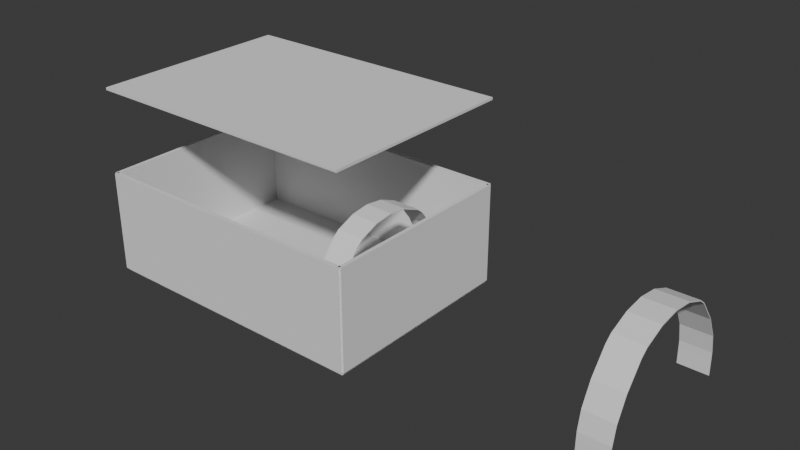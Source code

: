 # Source: Room.blend  (saved by Blender 4.5.88; exported with 4.5.12 LTS)
import bpy
from mathutils import Matrix  # noqa: F401  (used for matrix-valued properties, if any)

bpy.ops.wm.read_factory_settings(use_empty=True)
scene = bpy.context.scene
scene.name = 'Scene'

# ---- collections
col_collection = bpy.data.collections.new('Collection'); scene.collection.children.link(col_collection)
col_room = bpy.data.collections.new('Room'); scene.collection.children.link(col_room)

# ---- world
world_world = bpy.data.worlds.new('World'); scene.world = world_world
world_world.use_nodes = True; world_world.node_tree.nodes.clear()
_N = world_world.node_tree.nodes; _L = world_world.node_tree.links
n0 = _N.new('ShaderNodeOutputWorld'); n0.name = 'World Output'; n0.location = (200, 100)
n1 = _N.new('ShaderNodeBackground'); n1.name = 'Background'; n1.location = (-200, 100)
n1.inputs[0].default_value = (0.05088, 0.05088, 0.05088, 1.0)
_L.new(n1.outputs[0], n0.inputs[0])
n0.is_active_output = True
world_world.color = (0.05088, 0.05088, 0.05088)
world_world.sun_shadow_jitter_overblur = 0.0

# ---- meshes
me_cube_001 = bpy.data.meshes.new('Cube.001')
me_cube_001.from_pydata([(-1.0, -0.618, -1.0), (-1.0, -0.618, 1.0), (-1.0, 0.618, -1.0), (-1.0, 0.618, 1.0), (1.0, -0.618, -1.0), (1.0, -0.618, 1.0), (1.0, 0.618, -1.0), (1.0, 0.618, 1.0), (-1.0, 1.921e-09, 186.6), (-1.0, 1.921e-09, 188.6), (1.0, 1.921e-09, 186.6), (1.0, 1.921e-09, 188.6), (-1.0, -0.5062, 114.0), (1.0, -0.5062, 115.9), (-1.0, -0.5062, 115.9), (1.0, -0.5062, 114.0), (-1.0, 0.5062, 115.9), (1.0, 0.5062, 114.0), (-1.0, 0.5062, 114.0), (1.0, 0.5062, 115.9), (-1.0, 0.3202, 166.0), (1.0, 0.3202, 168.0), (-1.0, 0.3202, 168.0), (1.0, 0.3202, 166.0), (-1.0, -0.3202, 168.0), (1.0, -0.3202, 166.0), (-1.0, -0.3202, 166.0), (1.0, -0.3202, 168.0), (-1.0, 0.6132, 43.78), (1.0, 0.6132, 41.78), (-1.0, 0.6132, 41.78), (1.0, 0.6132, 43.78), (-1.0, -0.6132, 41.78), (1.0, -0.6132, 43.78), (-1.0, -0.6132, 43.78), (1.0, -0.6132, 41.78), (-1.0, 0.6155, 30.16), (1.0, 0.6155, 28.16), (-1.0, 0.6155, 28.16), (1.0, 0.6155, 30.16), (-1.0, 0.5847, 74.94), (1.0, 0.5847, 76.92), (-1.0, 0.5847, 76.92), (1.0, 0.5847, 74.94), (-1.0, 0.375, 157.3), (1.0, 0.375, 155.3), (-1.0, 0.375, 155.3), (1.0, 0.375, 157.3), (-1.0, 0.1601, 181.7), (1.0, 0.1601, 183.7), (-1.0, 0.1601, 183.7), (1.0, 0.1601, 181.7), (-1.0, -0.1601, 183.7), (1.0, -0.1601, 181.7), (-1.0, -0.1601, 181.7), (1.0, -0.1601, 183.7), (-1.0, -0.375, 155.3), (1.0, -0.375, 157.3), (-1.0, -0.375, 157.3), (1.0, -0.375, 155.3), (-1.0, -0.5847, 76.92), (1.0, -0.5847, 74.94), (-1.0, -0.5847, 74.94), (1.0, -0.5847, 76.92), (-1.0, -0.6155, 28.16), (1.0, -0.6155, 30.16), (-1.0, -0.6155, 30.16), (1.0, -0.6155, 28.16)], [], [(38, 36, 3, 2), (2, 3, 7, 6), (67, 65, 5, 4), (4, 5, 1, 0), (64, 67, 4, 0), (65, 66, 1, 5), (49, 50, 9, 11), (48, 51, 10, 8), (51, 49, 11, 10), (54, 52, 9, 8), (62, 60, 14, 12), (57, 58, 14, 13), (56, 59, 15, 12), (59, 57, 13, 15), (43, 41, 19, 17), (40, 43, 17, 18), (41, 42, 16, 19), (46, 44, 16, 18), (48, 50, 22, 20), (45, 47, 21, 23), (46, 45, 23, 20), (47, 44, 22, 21), (53, 55, 27, 25), (54, 53, 25, 26), (55, 52, 24, 27), (56, 58, 24, 26), (39, 36, 28, 31), (38, 37, 29, 30), (37, 39, 31, 29), (40, 42, 28, 30), (64, 66, 34, 32), (63, 60, 34, 33), (62, 61, 35, 32), (61, 63, 33, 35), (6, 7, 39, 37), (2, 6, 37, 38), (7, 3, 36, 39), (30, 28, 36, 38), (18, 16, 42, 40), (31, 28, 42, 41), (30, 29, 43, 40), (29, 31, 41, 43), (19, 16, 44, 47), (18, 17, 45, 46), (17, 19, 47, 45), (20, 22, 44, 46), (8, 9, 50, 48), (23, 21, 49, 51), (20, 23, 51, 48), (21, 22, 50, 49), (11, 9, 52, 55), (8, 10, 53, 54), (10, 11, 55, 53), (26, 24, 52, 54), (12, 14, 58, 56), (25, 27, 57, 59), (26, 25, 59, 56), (27, 24, 58, 57), (15, 13, 63, 61), (12, 15, 61, 62), (13, 14, 60, 63), (32, 34, 60, 62), (0, 1, 66, 64), (33, 34, 66, 65), (32, 35, 67, 64), (35, 33, 65, 67)])
_uv = me_cube_001.uv_layers.new(name='UVMap')
_uv.uv.foreach_set('vector', [0.375, 0.2344, 0.625, 0.2344, 0.625, 0.25, 0.375, 0.25, 0.375, 0.25, 0.625, 0.25, 0.625, 0.5, 0.375, 0.5, 0.375, 0.7344, 0.625, 0.7344, 0.625, 0.75, 0.375, 0.75, 0.375, 0.75, 0.625, 0.75, 0.625, 1.0, 0.375, 1.0, 0.125, 0.7344, 0.375, 0.7344, 0.375, 0.75, 0.125, 0.75, 0.625, 0.7344, 0.875, 0.7344, 0.875, 0.75, 0.625, 0.75, 0.625, 0.6094, 0.875, 0.6094, 0.875, 0.625, 0.625, 0.625, 0.125, 0.6094, 0.375, 0.6094, 0.375, 0.625, 0.125, 0.625, 0.375, 0.6094, 0.625, 0.6094, 0.625, 0.625, 0.375, 0.625, 0.375, 0.1094, 0.625, 0.1094, 0.625, 0.125, 0.375, 0.125, 0.375, 0.04688, 0.625, 0.04688, 0.625, 0.0625, 0.375, 0.0625, 0.625, 0.6719, 0.875, 0.6719, 0.875, 0.6875, 0.625, 0.6875, 0.125, 0.6719, 0.375, 0.6719, 0.375, 0.6875, 0.125, 0.6875, 0.375, 0.6719, 0.625, 0.6719, 0.625, 0.6875, 0.375, 0.6875, 0.375, 0.5469, 0.625, 0.5469, 0.625, 0.5625, 0.375, 0.5625, 0.125, 0.5469, 0.375, 0.5469, 0.375, 0.5625, 0.125, 0.5625, 0.625, 0.5469, 0.875, 0.5469, 0.875, 0.5625, 0.625, 0.5625, 0.375, 0.1719, 0.625, 0.1719, 0.625, 0.1875, 0.375, 0.1875, 0.375, 0.1406, 0.625, 0.1406, 0.625, 0.1562, 0.375, 0.1562, 0.375, 0.5781, 0.625, 0.5781, 0.625, 0.5938, 0.375, 0.5938, 0.125, 0.5781, 0.375, 0.5781, 0.375, 0.5938, 0.125, 0.5938, 0.625, 0.5781, 0.875, 0.5781, 0.875, 0.5938, 0.625, 0.5938, 0.375, 0.6406, 0.625, 0.6406, 0.625, 0.6562, 0.375, 0.6562, 0.125, 0.6406, 0.375, 0.6406, 0.375, 0.6562, 0.125, 0.6562, 0.625, 0.6406, 0.875, 0.6406, 0.875, 0.6562, 0.625, 0.6562, 0.375, 0.07812, 0.625, 0.07812, 0.625, 0.09375, 0.375, 0.09375, 0.625, 0.5156, 0.875, 0.5156, 0.875, 0.5312, 0.625, 0.5312, 0.125, 0.5156, 0.375, 0.5156, 0.375, 0.5312, 0.125, 0.5312, 0.375, 0.5156, 0.625, 0.5156, 0.625, 0.5312, 0.375, 0.5312, 0.375, 0.2031, 0.625, 0.2031, 0.625, 0.2188, 0.375, 0.2188, 0.375, 0.01562, 0.625, 0.01562, 0.625, 0.03125, 0.375, 0.03125, 0.625, 0.7031, 0.875, 0.7031, 0.875, 0.7188, 0.625, 0.7188, 0.125, 0.7031, 0.375, 0.7031, 0.375, 0.7188, 0.125, 0.7188, 0.375, 0.7031, 0.625, 0.7031, 0.625, 0.7188, 0.375, 0.7188, 0.375, 0.5, 0.625, 0.5, 0.625, 0.5156, 0.375, 0.5156, 0.125, 0.5, 0.375, 0.5, 0.375, 0.5156, 0.125, 0.5156, 0.625, 0.5, 0.875, 0.5, 0.875, 0.5156, 0.625, 0.5156, 0.375, 0.2188, 0.625, 0.2188, 0.625, 0.2344, 0.375, 0.2344, 0.375, 0.1875, 0.625, 0.1875, 0.625, 0.2031, 0.375, 0.2031, 0.625, 0.5312, 0.875, 0.5312, 0.875, 0.5469, 0.625, 0.5469, 0.125, 0.5312, 0.375, 0.5312, 0.375, 0.5469, 0.125, 0.5469, 0.375, 0.5312, 0.625, 0.5312, 0.625, 0.5469, 0.375, 0.5469, 0.625, 0.5625, 0.875, 0.5625, 0.875, 0.5781, 0.625, 0.5781, 0.125, 0.5625, 0.375, 0.5625, 0.375, 0.5781, 0.125, 0.5781, 0.375, 0.5625, 0.625, 0.5625, 0.625, 0.5781, 0.375, 0.5781, 0.375, 0.1562, 0.625, 0.1562, 0.625, 0.1719, 0.375, 0.1719, 0.375, 0.125, 0.625, 0.125, 0.625, 0.1406, 0.375, 0.1406, 0.375, 0.5938, 0.625, 0.5938, 0.625, 0.6094, 0.375, 0.6094, 0.125, 0.5938, 0.375, 0.5938, 0.375, 0.6094, 0.125, 0.6094, 0.625, 0.5938, 0.875, 0.5938, 0.875, 0.6094, 0.625, 0.6094, 0.625, 0.625, 0.875, 0.625, 0.875, 0.6406, 0.625, 0.6406, 0.125, 0.625, 0.375, 0.625, 0.375, 0.6406, 0.125, 0.6406, 0.375, 0.625, 0.625, 0.625, 0.625, 0.6406, 0.375, 0.6406, 0.375, 0.09375, 0.625, 0.09375, 0.625, 0.1094, 0.375, 0.1094, 0.375, 0.0625, 0.625, 0.0625, 0.625, 0.07812, 0.375, 0.07812, 0.375, 0.6562, 0.625, 0.6562, 0.625, 0.6719, 0.375, 0.6719, 0.125, 0.6562, 0.375, 0.6562, 0.375, 0.6719, 0.125, 0.6719, 0.625, 0.6562, 0.875, 0.6562, 0.875, 0.6719, 0.625, 0.6719, 0.375, 0.6875, 0.625, 0.6875, 0.625, 0.7031, 0.375, 0.7031, 0.125, 0.6875, 0.375, 0.6875, 0.375, 0.7031, 0.125, 0.7031, 0.625, 0.6875, 0.875, 0.6875, 0.875, 0.7031, 0.625, 0.7031, 0.375, 0.03125, 0.625, 0.03125, 0.625, 0.04688, 0.375, 0.04688, 0.375, 0.0, 0.625, 0.0, 0.625, 0.01562, 0.375, 0.01562, 0.625, 0.7188, 0.875, 0.7188, 0.875, 0.7344, 0.625, 0.7344, 0.125, 0.7188, 0.375, 0.7188, 0.375, 0.7344, 0.125, 0.7344, 0.375, 0.7188, 0.625, 0.7188, 0.625, 0.7344, 0.375, 0.7344])
me_cube_001.update()
me_cube_002 = bpy.data.meshes.new('Cube.002')
me_cube_002.from_pydata([(-1.0, -1.0, -1.0), (-1.0, -1.0, 1.0), (-1.0, 1.0, -1.0), (-1.0, 1.0, 1.0), (1.0, -1.0, -1.0), (1.0, -1.0, 1.0), (1.0, 1.0, -1.0), (1.0, 1.0, 1.0)], [], [(0, 1, 3, 2), (2, 3, 7, 6), (6, 7, 5, 4), (4, 5, 1, 0), (2, 6, 4, 0), (7, 3, 1, 5)])
_uv = me_cube_002.uv_layers.new(name='UVMap')
_uv.uv.foreach_set('vector', [0.375, 0.0, 0.625, 0.0, 0.625, 0.25, 0.375, 0.25, 0.375, 0.25, 0.625, 0.25, 0.625, 0.5, 0.375, 0.5, 0.375, 0.5, 0.625, 0.5, 0.625, 0.75, 0.375, 0.75, 0.375, 0.75, 0.625, 0.75, 0.625, 1.0, 0.375, 1.0, 0.125, 0.5, 0.375, 0.5, 0.375, 0.75, 0.125, 0.75, 0.625, 0.5, 0.875, 0.5, 0.875, 0.75, 0.625, 0.75])
me_cube_002.update()
me_cube_006 = bpy.data.meshes.new('Cube.006')
me_cube_006.from_pydata([(-1.0, -1.0, -1.0), (-1.0, -1.0, 1.0), (-1.0, 1.0, -1.0), (-1.0, 1.0, 1.0), (1.0, -1.0, -1.0), (1.0, -1.0, 1.0), (1.0, 1.0, -1.0), (1.0, 1.0, 1.0)], [], [(0, 1, 3, 2), (2, 3, 7, 6), (6, 7, 5, 4), (4, 5, 1, 0), (2, 6, 4, 0), (7, 3, 1, 5)])
_uv = me_cube_006.uv_layers.new(name='UVMap')
_uv.uv.foreach_set('vector', [0.375, 0.0, 0.625, 0.0, 0.625, 0.25, 0.375, 0.25, 0.375, 0.25, 0.625, 0.25, 0.625, 0.5, 0.375, 0.5, 0.375, 0.5, 0.625, 0.5, 0.625, 0.75, 0.375, 0.75, 0.375, 0.75, 0.625, 0.75, 0.625, 1.0, 0.375, 1.0, 0.125, 0.5, 0.375, 0.5, 0.375, 0.75, 0.125, 0.75, 0.625, 0.5, 0.875, 0.5, 0.875, 0.75, 0.625, 0.75])
me_cube_006.update()
me_cube_007 = bpy.data.meshes.new('Cube.007')
me_cube_007.from_pydata([(-1.0, -1.0, -1.0), (-1.0, -1.0, 1.0), (-1.0, 1.0, -1.0), (-1.0, 1.0, 1.0), (1.0, -1.0, -1.0), (1.0, -1.0, 1.0), (1.0, 1.0, -1.0), (1.0, 1.0, 1.0)], [], [(0, 1, 3, 2), (2, 3, 7, 6), (6, 7, 5, 4), (4, 5, 1, 0), (2, 6, 4, 0), (7, 3, 1, 5)])
_uv = me_cube_007.uv_layers.new(name='UVMap')
_uv.uv.foreach_set('vector', [0.375, 0.0, 0.625, 0.0, 0.625, 0.25, 0.375, 0.25, 0.375, 0.25, 0.625, 0.25, 0.625, 0.5, 0.375, 0.5, 0.375, 0.5, 0.625, 0.5, 0.625, 0.75, 0.375, 0.75, 0.375, 0.75, 0.625, 0.75, 0.625, 1.0, 0.375, 1.0, 0.125, 0.5, 0.375, 0.5, 0.375, 0.75, 0.125, 0.75, 0.625, 0.5, 0.875, 0.5, 0.875, 0.75, 0.625, 0.75])
me_cube_007.update()
me_cube_005 = bpy.data.meshes.new('Cube.005')
me_cube_005.from_pydata([(-1.0, -1.0, -1.0), (-1.0, -1.0, 1.0), (-1.0, 1.0, -1.0), (-1.0, 1.0, 1.0), (1.0, -1.0, -1.0), (1.0, -1.0, 1.0), (1.0, 1.0, -1.0), (1.0, 1.0, 1.0)], [], [(0, 1, 3, 2), (2, 3, 7, 6), (6, 7, 5, 4), (4, 5, 1, 0), (2, 6, 4, 0), (7, 3, 1, 5)])
_uv = me_cube_005.uv_layers.new(name='UVMap')
_uv.uv.foreach_set('vector', [0.375, 0.0, 0.625, 0.0, 0.625, 0.25, 0.375, 0.25, 0.375, 0.25, 0.625, 0.25, 0.625, 0.5, 0.375, 0.5, 0.375, 0.5, 0.625, 0.5, 0.625, 0.75, 0.375, 0.75, 0.375, 0.75, 0.625, 0.75, 0.625, 1.0, 0.375, 1.0, 0.125, 0.5, 0.375, 0.5, 0.375, 0.75, 0.125, 0.75, 0.625, 0.5, 0.875, 0.5, 0.875, 0.75, 0.625, 0.75])
me_cube_005.update()
me_cube_008 = bpy.data.meshes.new('Cube.008')
me_cube_008.from_pydata([(-1.0, -1.0, -1.0), (-1.0, -1.0, 1.0), (-1.0, 1.0, -1.0), (-1.0, 1.0, 1.0), (1.0, -1.0, -1.0), (1.0, -1.0, 1.0), (1.0, 1.0, -1.0), (1.0, 1.0, 1.0)], [], [(0, 1, 3, 2), (2, 3, 7, 6), (6, 7, 5, 4), (4, 5, 1, 0), (2, 6, 4, 0), (7, 3, 1, 5)])
_uv = me_cube_008.uv_layers.new(name='UVMap')
_uv.uv.foreach_set('vector', [0.375, 0.0, 0.625, 0.0, 0.625, 0.25, 0.375, 0.25, 0.375, 0.25, 0.625, 0.25, 0.625, 0.5, 0.375, 0.5, 0.375, 0.5, 0.625, 0.5, 0.625, 0.75, 0.375, 0.75, 0.375, 0.75, 0.625, 0.75, 0.625, 1.0, 0.375, 1.0, 0.125, 0.5, 0.375, 0.5, 0.375, 0.75, 0.125, 0.75, 0.625, 0.5, 0.875, 0.5, 0.875, 0.75, 0.625, 0.75])
me_cube_008.update()
me_cube_009 = bpy.data.meshes.new('Cube.009')
me_cube_009.from_pydata([(-1.0, -1.0, -1.0), (-1.0, -1.0, 1.0), (-1.0, 1.0, -1.0), (-1.0, 1.0, 1.0), (1.0, -1.0, -1.0), (1.0, -1.0, 1.0), (1.0, 1.0, -1.0), (1.0, 1.0, 1.0)], [], [(0, 1, 3, 2), (2, 3, 7, 6), (6, 7, 5, 4), (4, 5, 1, 0), (2, 6, 4, 0), (7, 3, 1, 5)])
_uv = me_cube_009.uv_layers.new(name='UVMap')
_uv.uv.foreach_set('vector', [0.375, 0.0, 0.625, 0.0, 0.625, 0.25, 0.375, 0.25, 0.375, 0.25, 0.625, 0.25, 0.625, 0.5, 0.375, 0.5, 0.375, 0.5, 0.625, 0.5, 0.625, 0.75, 0.375, 0.75, 0.375, 0.75, 0.625, 0.75, 0.625, 1.0, 0.375, 1.0, 0.125, 0.5, 0.375, 0.5, 0.375, 0.75, 0.125, 0.75, 0.625, 0.5, 0.875, 0.5, 0.875, 0.75, 0.625, 0.75])
me_cube_009.update()
me_cube_010 = bpy.data.meshes.new('Cube.010')
me_cube_010.from_pydata([(-1.0, -0.618, -1.0), (-1.0, -0.618, 1.0), (-1.0, 0.618, -1.0), (-1.0, 0.618, 1.0), (1.0, -0.618, -1.0), (1.0, -0.618, 1.0), (1.0, 0.618, -1.0), (1.0, 0.618, 1.0), (-1.0, 1.921e-09, 186.6), (-1.0, 1.921e-09, 188.6), (1.0, 1.921e-09, 186.6), (1.0, 1.921e-09, 188.6), (-1.0, -0.5062, 114.0), (1.0, -0.5062, 115.9), (-1.0, -0.5062, 115.9), (1.0, -0.5062, 114.0), (-1.0, 0.5062, 115.9), (1.0, 0.5062, 114.0), (-1.0, 0.5062, 114.0), (1.0, 0.5062, 115.9), (-1.0, 0.3202, 166.0), (1.0, 0.3202, 168.0), (-1.0, 0.3202, 168.0), (1.0, 0.3202, 166.0), (-1.0, -0.3202, 168.0), (1.0, -0.3202, 166.0), (-1.0, -0.3202, 166.0), (1.0, -0.3202, 168.0), (-1.0, 0.6132, 43.78), (1.0, 0.6132, 41.78), (-1.0, 0.6132, 41.78), (1.0, 0.6132, 43.78), (-1.0, -0.6132, 41.78), (1.0, -0.6132, 43.78), (-1.0, -0.6132, 43.78), (1.0, -0.6132, 41.78), (-1.0, 0.6155, 30.16), (1.0, 0.6155, 28.16), (-1.0, 0.6155, 28.16), (1.0, 0.6155, 30.16), (-1.0, 0.5847, 74.94), (1.0, 0.5847, 76.92), (-1.0, 0.5847, 76.92), (1.0, 0.5847, 74.94), (-1.0, 0.375, 157.3), (1.0, 0.375, 155.3), (-1.0, 0.375, 155.3), (1.0, 0.375, 157.3), (-1.0, 0.1601, 181.7), (1.0, 0.1601, 183.7), (-1.0, 0.1601, 183.7), (1.0, 0.1601, 181.7), (-1.0, -0.1601, 183.7), (1.0, -0.1601, 181.7), (-1.0, -0.1601, 181.7), (1.0, -0.1601, 183.7), (-1.0, -0.375, 155.3), (1.0, -0.375, 157.3), (-1.0, -0.375, 157.3), (1.0, -0.375, 155.3), (-1.0, -0.5847, 76.92), (1.0, -0.5847, 74.94), (-1.0, -0.5847, 74.94), (1.0, -0.5847, 76.92), (-1.0, -0.6155, 28.16), (1.0, -0.6155, 30.16), (-1.0, -0.6155, 30.16), (1.0, -0.6155, 28.16)], [], [(38, 36, 3, 2), (2, 3, 7, 6), (67, 65, 5, 4), (4, 5, 1, 0), (64, 67, 4, 0), (65, 66, 1, 5), (49, 50, 9, 11), (48, 51, 10, 8), (51, 49, 11, 10), (54, 52, 9, 8), (62, 60, 14, 12), (57, 58, 14, 13), (56, 59, 15, 12), (59, 57, 13, 15), (43, 41, 19, 17), (40, 43, 17, 18), (41, 42, 16, 19), (46, 44, 16, 18), (48, 50, 22, 20), (45, 47, 21, 23), (46, 45, 23, 20), (47, 44, 22, 21), (53, 55, 27, 25), (54, 53, 25, 26), (55, 52, 24, 27), (56, 58, 24, 26), (39, 36, 28, 31), (38, 37, 29, 30), (37, 39, 31, 29), (40, 42, 28, 30), (64, 66, 34, 32), (63, 60, 34, 33), (62, 61, 35, 32), (61, 63, 33, 35), (6, 7, 39, 37), (2, 6, 37, 38), (7, 3, 36, 39), (30, 28, 36, 38), (18, 16, 42, 40), (31, 28, 42, 41), (30, 29, 43, 40), (29, 31, 41, 43), (19, 16, 44, 47), (18, 17, 45, 46), (17, 19, 47, 45), (20, 22, 44, 46), (8, 9, 50, 48), (23, 21, 49, 51), (20, 23, 51, 48), (21, 22, 50, 49), (11, 9, 52, 55), (8, 10, 53, 54), (10, 11, 55, 53), (26, 24, 52, 54), (12, 14, 58, 56), (25, 27, 57, 59), (26, 25, 59, 56), (27, 24, 58, 57), (15, 13, 63, 61), (12, 15, 61, 62), (13, 14, 60, 63), (32, 34, 60, 62), (0, 1, 66, 64), (33, 34, 66, 65), (32, 35, 67, 64), (35, 33, 65, 67)])
_uv = me_cube_010.uv_layers.new(name='UVMap')
_uv.uv.foreach_set('vector', [0.375, 0.2344, 0.625, 0.2344, 0.625, 0.25, 0.375, 0.25, 0.375, 0.25, 0.625, 0.25, 0.625, 0.5, 0.375, 0.5, 0.375, 0.7344, 0.625, 0.7344, 0.625, 0.75, 0.375, 0.75, 0.375, 0.75, 0.625, 0.75, 0.625, 1.0, 0.375, 1.0, 0.125, 0.7344, 0.375, 0.7344, 0.375, 0.75, 0.125, 0.75, 0.625, 0.7344, 0.875, 0.7344, 0.875, 0.75, 0.625, 0.75, 0.625, 0.6094, 0.875, 0.6094, 0.875, 0.625, 0.625, 0.625, 0.125, 0.6094, 0.375, 0.6094, 0.375, 0.625, 0.125, 0.625, 0.375, 0.6094, 0.625, 0.6094, 0.625, 0.625, 0.375, 0.625, 0.375, 0.1094, 0.625, 0.1094, 0.625, 0.125, 0.375, 0.125, 0.375, 0.04688, 0.625, 0.04688, 0.625, 0.0625, 0.375, 0.0625, 0.625, 0.6719, 0.875, 0.6719, 0.875, 0.6875, 0.625, 0.6875, 0.125, 0.6719, 0.375, 0.6719, 0.375, 0.6875, 0.125, 0.6875, 0.375, 0.6719, 0.625, 0.6719, 0.625, 0.6875, 0.375, 0.6875, 0.375, 0.5469, 0.625, 0.5469, 0.625, 0.5625, 0.375, 0.5625, 0.125, 0.5469, 0.375, 0.5469, 0.375, 0.5625, 0.125, 0.5625, 0.625, 0.5469, 0.875, 0.5469, 0.875, 0.5625, 0.625, 0.5625, 0.375, 0.1719, 0.625, 0.1719, 0.625, 0.1875, 0.375, 0.1875, 0.375, 0.1406, 0.625, 0.1406, 0.625, 0.1562, 0.375, 0.1562, 0.375, 0.5781, 0.625, 0.5781, 0.625, 0.5938, 0.375, 0.5938, 0.125, 0.5781, 0.375, 0.5781, 0.375, 0.5938, 0.125, 0.5938, 0.625, 0.5781, 0.875, 0.5781, 0.875, 0.5938, 0.625, 0.5938, 0.375, 0.6406, 0.625, 0.6406, 0.625, 0.6562, 0.375, 0.6562, 0.125, 0.6406, 0.375, 0.6406, 0.375, 0.6562, 0.125, 0.6562, 0.625, 0.6406, 0.875, 0.6406, 0.875, 0.6562, 0.625, 0.6562, 0.375, 0.07812, 0.625, 0.07812, 0.625, 0.09375, 0.375, 0.09375, 0.625, 0.5156, 0.875, 0.5156, 0.875, 0.5312, 0.625, 0.5312, 0.125, 0.5156, 0.375, 0.5156, 0.375, 0.5312, 0.125, 0.5312, 0.375, 0.5156, 0.625, 0.5156, 0.625, 0.5312, 0.375, 0.5312, 0.375, 0.2031, 0.625, 0.2031, 0.625, 0.2188, 0.375, 0.2188, 0.375, 0.01562, 0.625, 0.01562, 0.625, 0.03125, 0.375, 0.03125, 0.625, 0.7031, 0.875, 0.7031, 0.875, 0.7188, 0.625, 0.7188, 0.125, 0.7031, 0.375, 0.7031, 0.375, 0.7188, 0.125, 0.7188, 0.375, 0.7031, 0.625, 0.7031, 0.625, 0.7188, 0.375, 0.7188, 0.375, 0.5, 0.625, 0.5, 0.625, 0.5156, 0.375, 0.5156, 0.125, 0.5, 0.375, 0.5, 0.375, 0.5156, 0.125, 0.5156, 0.625, 0.5, 0.875, 0.5, 0.875, 0.5156, 0.625, 0.5156, 0.375, 0.2188, 0.625, 0.2188, 0.625, 0.2344, 0.375, 0.2344, 0.375, 0.1875, 0.625, 0.1875, 0.625, 0.2031, 0.375, 0.2031, 0.625, 0.5312, 0.875, 0.5312, 0.875, 0.5469, 0.625, 0.5469, 0.125, 0.5312, 0.375, 0.5312, 0.375, 0.5469, 0.125, 0.5469, 0.375, 0.5312, 0.625, 0.5312, 0.625, 0.5469, 0.375, 0.5469, 0.625, 0.5625, 0.875, 0.5625, 0.875, 0.5781, 0.625, 0.5781, 0.125, 0.5625, 0.375, 0.5625, 0.375, 0.5781, 0.125, 0.5781, 0.375, 0.5625, 0.625, 0.5625, 0.625, 0.5781, 0.375, 0.5781, 0.375, 0.1562, 0.625, 0.1562, 0.625, 0.1719, 0.375, 0.1719, 0.375, 0.125, 0.625, 0.125, 0.625, 0.1406, 0.375, 0.1406, 0.375, 0.5938, 0.625, 0.5938, 0.625, 0.6094, 0.375, 0.6094, 0.125, 0.5938, 0.375, 0.5938, 0.375, 0.6094, 0.125, 0.6094, 0.625, 0.5938, 0.875, 0.5938, 0.875, 0.6094, 0.625, 0.6094, 0.625, 0.625, 0.875, 0.625, 0.875, 0.6406, 0.625, 0.6406, 0.125, 0.625, 0.375, 0.625, 0.375, 0.6406, 0.125, 0.6406, 0.375, 0.625, 0.625, 0.625, 0.625, 0.6406, 0.375, 0.6406, 0.375, 0.09375, 0.625, 0.09375, 0.625, 0.1094, 0.375, 0.1094, 0.375, 0.0625, 0.625, 0.0625, 0.625, 0.07812, 0.375, 0.07812, 0.375, 0.6562, 0.625, 0.6562, 0.625, 0.6719, 0.375, 0.6719, 0.125, 0.6562, 0.375, 0.6562, 0.375, 0.6719, 0.125, 0.6719, 0.625, 0.6562, 0.875, 0.6562, 0.875, 0.6719, 0.625, 0.6719, 0.375, 0.6875, 0.625, 0.6875, 0.625, 0.7031, 0.375, 0.7031, 0.125, 0.6875, 0.375, 0.6875, 0.375, 0.7031, 0.125, 0.7031, 0.625, 0.6875, 0.875, 0.6875, 0.875, 0.7031, 0.625, 0.7031, 0.375, 0.03125, 0.625, 0.03125, 0.625, 0.04688, 0.375, 0.04688, 0.375, 0.0, 0.625, 0.0, 0.625, 0.01562, 0.375, 0.01562, 0.625, 0.7188, 0.875, 0.7188, 0.875, 0.7344, 0.625, 0.7344, 0.125, 0.7188, 0.375, 0.7188, 0.375, 0.7344, 0.125, 0.7344, 0.375, 0.7188, 0.625, 0.7188, 0.625, 0.7344, 0.375, 0.7344])
me_cube_010.update()

# ---- objects
ob_arch = bpy.data.objects.new('Arch', me_cube_001)
ob_cube = bpy.data.objects.new('Cube', me_cube_002)
ob_cube_001 = bpy.data.objects.new('Cube.001', me_cube_006)
ob_cube_002 = bpy.data.objects.new('Cube.002', me_cube_007)
ob_cube_003 = bpy.data.objects.new('Cube.003', me_cube_005)
ob_floor = bpy.data.objects.new('Floor', me_cube_008)
ob_roof = bpy.data.objects.new('Roof', me_cube_009)
ob_arch_001 = bpy.data.objects.new('Arch.001', me_cube_010)

# ---- transforms, parenting, visibility, modifiers, constraints
ob_arch.location = (69.05, 0.0, 0.0)
ob_arch.scale = (2.747, 24.39, 0.1)
ob_cube.location = (26.56, 0.0, 8.0)
ob_cube.rotation_euler = (0.0, 0.0, 1.571)
ob_cube.scale = (19.07, 0.3298, 9.472)
ob_cube_001.location = (-26.56, 0.0, 8.0)
ob_cube_001.rotation_euler = (0.0, 0.0, 1.571)
ob_cube_001.scale = (19.07, 0.3298, 9.472)
ob_cube_002.location = (0.0, 19.07, 8.0)
ob_cube_002.scale = (26.56, 0.4144, 9.472)
ob_cube_003.location = (0.0, -19.07, 8.0)
ob_cube_003.scale = (26.56, 0.4144, 9.472)
ob_floor.location = (0.0, 0.0, -1.709)
ob_floor.rotation_euler = (1.571, 0.0, 0.0)
ob_floor.scale = (26.56, 0.2368, 19.07)
ob_roof.location = (0.0, 0.0, 33.14)
ob_roof.rotation_euler = (1.571, 0.0, 0.0)
ob_roof.scale = (26.56, 0.2368, 19.07)
ob_arch_001.location = (17.88, 0.0, 0.0)
ob_arch_001.scale = (2.595, 22.07, 0.09135)

# ---- collection membership
col_collection.objects.link(ob_arch)
col_room.objects.link(ob_cube)
col_room.objects.link(ob_cube_001)
col_room.objects.link(ob_cube_002)
col_room.objects.link(ob_cube_003)
col_room.objects.link(ob_floor)
col_room.objects.link(ob_roof)
col_room.objects.link(ob_arch_001)

# ---- scene / render settings (as saved in the file)
scene.frame_start = 1; scene.frame_end = 250; scene.frame_set(1)
scene.render.engine = 'BLENDER_EEVEE_NEXT'
bpy.context.view_layer.update()

# ---- added for rendering (the .blend has no active camera and no usable light): camera, sun
cam_auto = bpy.data.cameras.new('AutoCamera')
cam_auto.lens = 50.0
cam_auto.sensor_width = 36.0
cam_auto.clip_end = 1815.95
ob_auto_camera = bpy.data.objects.new('AutoCamera', cam_auto)
scene.collection.objects.link(ob_auto_camera)
ob_auto_camera.location = (125.927, -124.168, 98.4946)
ob_auto_camera.rotation_euler = (1.09748, -7.21219e-08, 0.694738)
scene.camera = ob_auto_camera
light_auto_sun = bpy.data.lights.new('AutoSun', 'SUN')
light_auto_sun.energy = 3.0
light_auto_sun.angle = 0.0523599
ob_auto_sun = bpy.data.objects.new('AutoSun', light_auto_sun)
scene.collection.objects.link(ob_auto_sun)
ob_auto_sun.rotation_euler = (0.872665, 0.174533, 0.523599)
bpy.context.view_layer.update()
